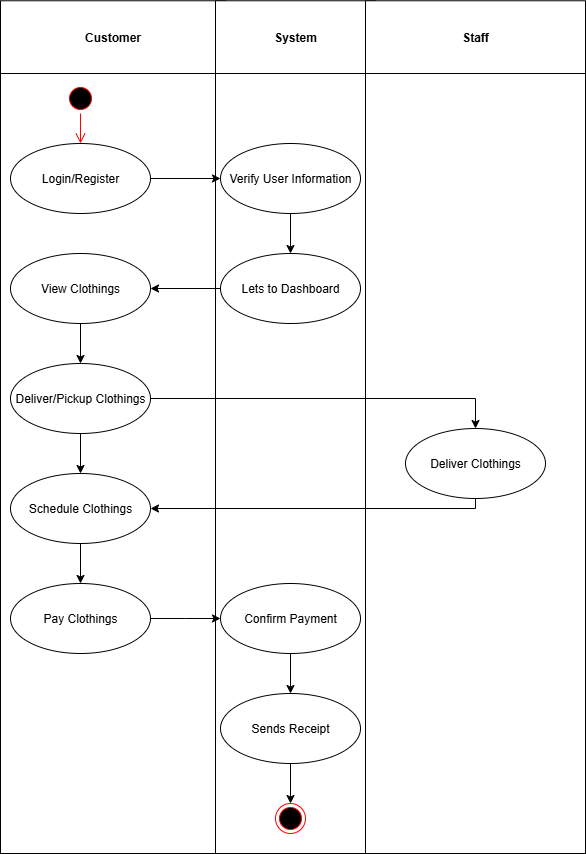

The diagram above was exported from draw.io. Its source (the exported page's mxGraphModel, read from the mxfile embedded in the PNG):
<mxGraphModel dx="1235" dy="659" grid="1" gridSize="10" guides="1" tooltips="1" connect="1" arrows="1" fold="1" page="1" pageScale="1" pageWidth="850" pageHeight="1100" math="0" shadow="0">
  <root>
    <mxCell id="0" />
    <mxCell id="1" parent="0" />
    <mxCell id="Sjn2_iJAr7QdWo4nuCMZ-35" value="" style="rounded=0;whiteSpace=wrap;html=1;" vertex="1" parent="1">
      <mxGeometry x="600" y="220" width="220" height="780" as="geometry" />
    </mxCell>
    <mxCell id="Sjn2_iJAr7QdWo4nuCMZ-34" value="" style="rounded=0;whiteSpace=wrap;html=1;" vertex="1" parent="1">
      <mxGeometry x="450" y="220" width="150" height="780" as="geometry" />
    </mxCell>
    <mxCell id="Sjn2_iJAr7QdWo4nuCMZ-33" value="" style="rounded=0;whiteSpace=wrap;html=1;" vertex="1" parent="1">
      <mxGeometry x="235" y="220" width="215" height="780" as="geometry" />
    </mxCell>
    <mxCell id="Sjn2_iJAr7QdWo4nuCMZ-4" value="Customer" style="html=1;whiteSpace=wrap;fontStyle=1" vertex="1" parent="1">
      <mxGeometry x="235" y="147.27" width="225" height="72.73" as="geometry" />
    </mxCell>
    <mxCell id="Sjn2_iJAr7QdWo4nuCMZ-5" value="" style="ellipse;html=1;shape=startState;fillColor=#000000;strokeColor=#ff0000;" vertex="1" parent="1">
      <mxGeometry x="300" y="230" width="30" height="30" as="geometry" />
    </mxCell>
    <mxCell id="Sjn2_iJAr7QdWo4nuCMZ-6" value="" style="edgeStyle=orthogonalEdgeStyle;html=1;verticalAlign=bottom;endArrow=open;endSize=8;strokeColor=#ff0000;rounded=0;entryX=0.5;entryY=0;entryDx=0;entryDy=0;" edge="1" source="Sjn2_iJAr7QdWo4nuCMZ-5" parent="1" target="Sjn2_iJAr7QdWo4nuCMZ-7">
      <mxGeometry relative="1" as="geometry">
        <mxPoint x="315" y="320" as="targetPoint" />
      </mxGeometry>
    </mxCell>
    <mxCell id="Sjn2_iJAr7QdWo4nuCMZ-11" style="edgeStyle=orthogonalEdgeStyle;rounded=0;orthogonalLoop=1;jettySize=auto;html=1;exitX=1;exitY=0.5;exitDx=0;exitDy=0;entryX=0;entryY=0.5;entryDx=0;entryDy=0;" edge="1" parent="1" source="Sjn2_iJAr7QdWo4nuCMZ-7" target="Sjn2_iJAr7QdWo4nuCMZ-10">
      <mxGeometry relative="1" as="geometry" />
    </mxCell>
    <mxCell id="Sjn2_iJAr7QdWo4nuCMZ-7" value="Login/Register" style="ellipse;whiteSpace=wrap;html=1;" vertex="1" parent="1">
      <mxGeometry x="245" y="290" width="140" height="70" as="geometry" />
    </mxCell>
    <mxCell id="Sjn2_iJAr7QdWo4nuCMZ-13" style="edgeStyle=orthogonalEdgeStyle;rounded=0;orthogonalLoop=1;jettySize=auto;html=1;exitX=0.5;exitY=1;exitDx=0;exitDy=0;entryX=0.5;entryY=0;entryDx=0;entryDy=0;" edge="1" parent="1" source="Sjn2_iJAr7QdWo4nuCMZ-10" target="Sjn2_iJAr7QdWo4nuCMZ-12">
      <mxGeometry relative="1" as="geometry" />
    </mxCell>
    <mxCell id="Sjn2_iJAr7QdWo4nuCMZ-10" value="Verify User Information" style="ellipse;whiteSpace=wrap;html=1;" vertex="1" parent="1">
      <mxGeometry x="455" y="290" width="140" height="70" as="geometry" />
    </mxCell>
    <mxCell id="Sjn2_iJAr7QdWo4nuCMZ-15" style="edgeStyle=orthogonalEdgeStyle;rounded=0;orthogonalLoop=1;jettySize=auto;html=1;exitX=0;exitY=0.5;exitDx=0;exitDy=0;entryX=1;entryY=0.5;entryDx=0;entryDy=0;" edge="1" parent="1" source="Sjn2_iJAr7QdWo4nuCMZ-12" target="Sjn2_iJAr7QdWo4nuCMZ-14">
      <mxGeometry relative="1" as="geometry" />
    </mxCell>
    <mxCell id="Sjn2_iJAr7QdWo4nuCMZ-12" value="Lets to Dashboard" style="ellipse;whiteSpace=wrap;html=1;" vertex="1" parent="1">
      <mxGeometry x="455" y="400" width="140" height="70" as="geometry" />
    </mxCell>
    <mxCell id="Sjn2_iJAr7QdWo4nuCMZ-17" style="edgeStyle=orthogonalEdgeStyle;rounded=0;orthogonalLoop=1;jettySize=auto;html=1;exitX=0.5;exitY=1;exitDx=0;exitDy=0;entryX=0.5;entryY=0;entryDx=0;entryDy=0;" edge="1" parent="1" source="Sjn2_iJAr7QdWo4nuCMZ-14" target="Sjn2_iJAr7QdWo4nuCMZ-16">
      <mxGeometry relative="1" as="geometry" />
    </mxCell>
    <mxCell id="Sjn2_iJAr7QdWo4nuCMZ-14" value="View Clothings" style="ellipse;whiteSpace=wrap;html=1;fontStyle=0" vertex="1" parent="1">
      <mxGeometry x="245" y="400" width="140" height="70" as="geometry" />
    </mxCell>
    <mxCell id="Sjn2_iJAr7QdWo4nuCMZ-19" style="edgeStyle=orthogonalEdgeStyle;rounded=0;orthogonalLoop=1;jettySize=auto;html=1;exitX=0.5;exitY=1;exitDx=0;exitDy=0;entryX=0.5;entryY=0;entryDx=0;entryDy=0;" edge="1" parent="1" source="Sjn2_iJAr7QdWo4nuCMZ-16" target="Sjn2_iJAr7QdWo4nuCMZ-18">
      <mxGeometry relative="1" as="geometry" />
    </mxCell>
    <mxCell id="Sjn2_iJAr7QdWo4nuCMZ-37" style="edgeStyle=orthogonalEdgeStyle;rounded=0;orthogonalLoop=1;jettySize=auto;html=1;exitX=1;exitY=0.5;exitDx=0;exitDy=0;entryX=0.5;entryY=0;entryDx=0;entryDy=0;" edge="1" parent="1" source="Sjn2_iJAr7QdWo4nuCMZ-16" target="Sjn2_iJAr7QdWo4nuCMZ-36">
      <mxGeometry relative="1" as="geometry" />
    </mxCell>
    <mxCell id="Sjn2_iJAr7QdWo4nuCMZ-16" value="Deliver/Pickup Clothings" style="ellipse;whiteSpace=wrap;html=1;" vertex="1" parent="1">
      <mxGeometry x="245" y="510" width="140" height="70" as="geometry" />
    </mxCell>
    <mxCell id="Sjn2_iJAr7QdWo4nuCMZ-21" style="edgeStyle=orthogonalEdgeStyle;rounded=0;orthogonalLoop=1;jettySize=auto;html=1;exitX=0.5;exitY=1;exitDx=0;exitDy=0;" edge="1" parent="1" source="Sjn2_iJAr7QdWo4nuCMZ-18" target="Sjn2_iJAr7QdWo4nuCMZ-20">
      <mxGeometry relative="1" as="geometry" />
    </mxCell>
    <mxCell id="Sjn2_iJAr7QdWo4nuCMZ-18" value="Schedule Clothings" style="ellipse;whiteSpace=wrap;html=1;" vertex="1" parent="1">
      <mxGeometry x="245" y="620" width="140" height="70" as="geometry" />
    </mxCell>
    <mxCell id="Sjn2_iJAr7QdWo4nuCMZ-23" style="edgeStyle=orthogonalEdgeStyle;rounded=0;orthogonalLoop=1;jettySize=auto;html=1;exitX=1;exitY=0.5;exitDx=0;exitDy=0;entryX=0;entryY=0.5;entryDx=0;entryDy=0;" edge="1" parent="1" source="Sjn2_iJAr7QdWo4nuCMZ-20">
      <mxGeometry relative="1" as="geometry">
        <mxPoint x="455" y="765" as="targetPoint" />
      </mxGeometry>
    </mxCell>
    <mxCell id="Sjn2_iJAr7QdWo4nuCMZ-20" value="Pay Clothings" style="ellipse;whiteSpace=wrap;html=1;" vertex="1" parent="1">
      <mxGeometry x="245" y="730" width="140" height="70" as="geometry" />
    </mxCell>
    <mxCell id="Sjn2_iJAr7QdWo4nuCMZ-27" style="edgeStyle=orthogonalEdgeStyle;rounded=0;orthogonalLoop=1;jettySize=auto;html=1;exitX=0.5;exitY=1;exitDx=0;exitDy=0;" edge="1" parent="1" source="Sjn2_iJAr7QdWo4nuCMZ-25" target="Sjn2_iJAr7QdWo4nuCMZ-26">
      <mxGeometry relative="1" as="geometry" />
    </mxCell>
    <mxCell id="Sjn2_iJAr7QdWo4nuCMZ-25" value="Confirm Payment" style="ellipse;whiteSpace=wrap;html=1;" vertex="1" parent="1">
      <mxGeometry x="455" y="730" width="140" height="70" as="geometry" />
    </mxCell>
    <mxCell id="Sjn2_iJAr7QdWo4nuCMZ-30" style="edgeStyle=orthogonalEdgeStyle;rounded=0;orthogonalLoop=1;jettySize=auto;html=1;exitX=0.5;exitY=1;exitDx=0;exitDy=0;" edge="1" parent="1" source="Sjn2_iJAr7QdWo4nuCMZ-26" target="Sjn2_iJAr7QdWo4nuCMZ-28">
      <mxGeometry relative="1" as="geometry" />
    </mxCell>
    <mxCell id="Sjn2_iJAr7QdWo4nuCMZ-26" value="Sends Receipt" style="ellipse;whiteSpace=wrap;html=1;" vertex="1" parent="1">
      <mxGeometry x="455" y="840" width="140" height="70" as="geometry" />
    </mxCell>
    <mxCell id="Sjn2_iJAr7QdWo4nuCMZ-28" value="" style="ellipse;html=1;shape=endState;fillColor=#000000;strokeColor=#ff0000;" vertex="1" parent="1">
      <mxGeometry x="510" y="950" width="30" height="30" as="geometry" />
    </mxCell>
    <mxCell id="Sjn2_iJAr7QdWo4nuCMZ-31" value="System" style="html=1;whiteSpace=wrap;fontStyle=1" vertex="1" parent="1">
      <mxGeometry x="450" y="147.27" width="160" height="72.73" as="geometry" />
    </mxCell>
    <mxCell id="Sjn2_iJAr7QdWo4nuCMZ-32" value="Staff" style="html=1;whiteSpace=wrap;fontStyle=1" vertex="1" parent="1">
      <mxGeometry x="600" y="147.27" width="220" height="72.73" as="geometry" />
    </mxCell>
    <mxCell id="Sjn2_iJAr7QdWo4nuCMZ-38" style="edgeStyle=orthogonalEdgeStyle;rounded=0;orthogonalLoop=1;jettySize=auto;html=1;exitX=0.5;exitY=1;exitDx=0;exitDy=0;entryX=1;entryY=0.5;entryDx=0;entryDy=0;" edge="1" parent="1" source="Sjn2_iJAr7QdWo4nuCMZ-36" target="Sjn2_iJAr7QdWo4nuCMZ-18">
      <mxGeometry relative="1" as="geometry">
        <Array as="points">
          <mxPoint x="710" y="655" />
        </Array>
      </mxGeometry>
    </mxCell>
    <mxCell id="Sjn2_iJAr7QdWo4nuCMZ-36" value="Deliver Clothings" style="ellipse;whiteSpace=wrap;html=1;" vertex="1" parent="1">
      <mxGeometry x="640" y="575" width="140" height="70" as="geometry" />
    </mxCell>
  </root>
</mxGraphModel>